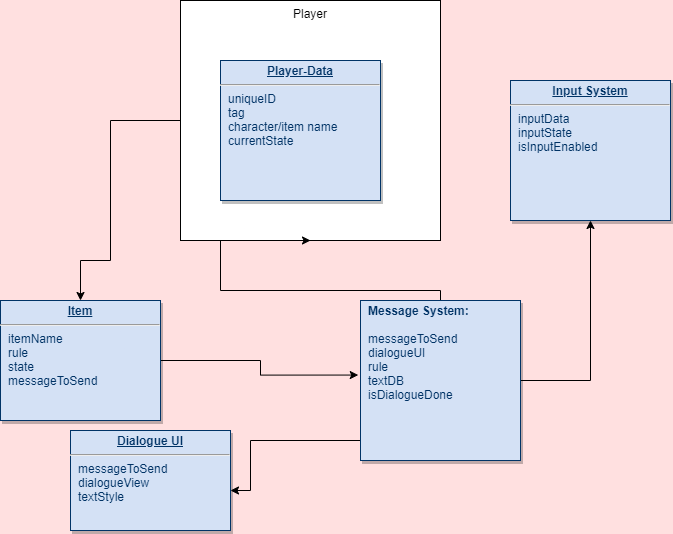

The diagram above was exported from draw.io. Its source (the exported page's mxGraphModel, read from the mxfile embedded in the PNG):
<mxGraphModel dx="1662" dy="766" grid="1" gridSize="10" guides="1" tooltips="1" connect="1" arrows="1" fold="1" page="1" pageScale="1" pageWidth="826" pageHeight="1169" background="#FFE0E0" math="0" shadow="0">
  <root>
    <mxCell id="0" />
    <mxCell id="1" parent="0" />
    <mxCell id="Ufl6a2jSMkOiO_FNKc7k-128" style="edgeStyle=orthogonalEdgeStyle;rounded=0;orthogonalLoop=1;jettySize=auto;html=1;entryX=0.5;entryY=0;entryDx=0;entryDy=0;" parent="1" source="Ufl6a2jSMkOiO_FNKc7k-121" target="28" edge="1">
      <mxGeometry relative="1" as="geometry">
        <Array as="points">
          <mxPoint x="240" y="370" />
          <mxPoint x="210" y="370" />
        </Array>
      </mxGeometry>
    </mxCell>
    <mxCell id="Ufl6a2jSMkOiO_FNKc7k-121" value="Player" style="rounded=0;whiteSpace=wrap;html=1;verticalAlign=top;" parent="1" vertex="1">
      <mxGeometry x="310" y="110" width="260" height="240" as="geometry" />
    </mxCell>
    <mxCell id="Ufl6a2jSMkOiO_FNKc7k-125" style="edgeStyle=orthogonalEdgeStyle;rounded=0;orthogonalLoop=1;jettySize=auto;html=1;" parent="1" source="21" target="Ufl6a2jSMkOiO_FNKc7k-119" edge="1">
      <mxGeometry relative="1" as="geometry">
        <Array as="points">
          <mxPoint x="380" y="550" />
          <mxPoint x="380" y="600" />
        </Array>
      </mxGeometry>
    </mxCell>
    <mxCell id="Ufl6a2jSMkOiO_FNKc7k-127" style="edgeStyle=orthogonalEdgeStyle;rounded=0;orthogonalLoop=1;jettySize=auto;html=1;entryX=0.5;entryY=1;entryDx=0;entryDy=0;" parent="1" source="21" target="Ufl6a2jSMkOiO_FNKc7k-121" edge="1">
      <mxGeometry relative="1" as="geometry">
        <Array as="points">
          <mxPoint x="350" y="400" />
          <mxPoint x="350" y="350" />
        </Array>
      </mxGeometry>
    </mxCell>
    <mxCell id="Ufl6a2jSMkOiO_FNKc7k-131" style="edgeStyle=orthogonalEdgeStyle;rounded=0;orthogonalLoop=1;jettySize=auto;html=1;" parent="1" source="21" edge="1">
      <mxGeometry relative="1" as="geometry">
        <mxPoint x="720" y="330" as="targetPoint" />
      </mxGeometry>
    </mxCell>
    <mxCell id="21" value="&lt;p style=&quot;margin: 0px ; margin-top: 4px ; text-align: center ; text-decoration: underline&quot;&gt;&lt;/p&gt;&lt;p style=&quot;margin: 0px ; margin-left: 8px&quot;&gt;&lt;b&gt;Message System:&lt;/b&gt;&lt;/p&gt;&lt;p style=&quot;margin: 0px ; margin-left: 8px&quot;&gt;&lt;b&gt;&lt;br&gt;&lt;/b&gt;&lt;/p&gt;&lt;p style=&quot;margin: 0px ; margin-left: 8px&quot;&gt;messageToSend&lt;/p&gt;&lt;p style=&quot;margin: 0px ; margin-left: 8px&quot;&gt;dialogueUI&lt;/p&gt;&lt;p style=&quot;margin: 0px ; margin-left: 8px&quot;&gt;rule&lt;/p&gt;&lt;p style=&quot;margin: 0px ; margin-left: 8px&quot;&gt;textDB&lt;/p&gt;&lt;p style=&quot;margin: 0px ; margin-left: 8px&quot;&gt;isDialogueDone&lt;/p&gt;&lt;p style=&quot;margin: 0px ; margin-left: 8px&quot;&gt;&lt;b&gt;&lt;br&gt;&lt;/b&gt;&lt;/p&gt;&lt;p style=&quot;margin: 0px ; margin-left: 8px&quot;&gt;&lt;br&gt;&lt;/p&gt;" style="verticalAlign=top;align=left;overflow=fill;fontSize=12;fontFamily=Helvetica;html=1;strokeColor=#003366;shadow=1;fillColor=#D4E1F5;fontColor=#003366" parent="1" vertex="1">
      <mxGeometry x="490" y="409.9999999999998" width="160" height="160" as="geometry" />
    </mxCell>
    <mxCell id="Ufl6a2jSMkOiO_FNKc7k-124" style="edgeStyle=orthogonalEdgeStyle;rounded=0;orthogonalLoop=1;jettySize=auto;html=1;entryX=-0.014;entryY=0.466;entryDx=0;entryDy=0;entryPerimeter=0;" parent="1" source="28" target="21" edge="1">
      <mxGeometry relative="1" as="geometry" />
    </mxCell>
    <mxCell id="28" value="&lt;p style=&quot;margin: 0px ; margin-top: 4px ; text-align: center ; text-decoration: underline&quot;&gt;&lt;strong&gt;Item&lt;/strong&gt;&lt;/p&gt;&lt;hr&gt;&lt;p style=&quot;margin: 0px ; margin-left: 8px&quot;&gt;&lt;span&gt;itemName&lt;/span&gt;&lt;br&gt;&lt;/p&gt;&lt;p style=&quot;margin: 0px ; margin-left: 8px&quot;&gt;&lt;span&gt;rule&lt;/span&gt;&lt;/p&gt;&lt;p style=&quot;margin: 0px ; margin-left: 8px&quot;&gt;&lt;span&gt;state&lt;/span&gt;&lt;/p&gt;&lt;p style=&quot;margin: 0px ; margin-left: 8px&quot;&gt;&lt;span&gt;messageToSend&lt;/span&gt;&lt;/p&gt;&lt;p style=&quot;margin: 0px ; margin-left: 8px&quot;&gt;&lt;span&gt;&lt;br&gt;&lt;/span&gt;&lt;/p&gt;" style="verticalAlign=top;align=left;overflow=fill;fontSize=12;fontFamily=Helvetica;html=1;strokeColor=#003366;shadow=1;fillColor=#D4E1F5;fontColor=#003366" parent="1" vertex="1">
      <mxGeometry x="130" y="410" width="160" height="120" as="geometry" />
    </mxCell>
    <mxCell id="25" value="&lt;p style=&quot;margin: 0px ; margin-top: 4px ; text-align: center ; text-decoration: underline&quot;&gt;&lt;strong&gt;Player-Data&lt;/strong&gt;&lt;/p&gt;&lt;hr&gt;&lt;p style=&quot;margin: 0px ; margin-left: 8px&quot;&gt;uniqueID&lt;/p&gt;&lt;p style=&quot;margin: 0px ; margin-left: 8px&quot;&gt;tag&lt;/p&gt;&lt;p style=&quot;margin: 0px ; margin-left: 8px&quot;&gt;character/item name&lt;/p&gt;&lt;p style=&quot;margin: 0px ; margin-left: 8px&quot;&gt;currentState&lt;/p&gt;&lt;p style=&quot;margin: 0px ; margin-left: 8px&quot;&gt;&lt;br&gt;&lt;/p&gt;" style="verticalAlign=top;align=left;overflow=fill;fontSize=12;fontFamily=Helvetica;html=1;strokeColor=#003366;shadow=1;fillColor=#D4E1F5;fontColor=#003366" parent="1" vertex="1">
      <mxGeometry x="350" y="170" width="160" height="140" as="geometry" />
    </mxCell>
    <mxCell id="Ufl6a2jSMkOiO_FNKc7k-119" value="&lt;p style=&quot;margin: 0px ; margin-top: 4px ; text-align: center ; text-decoration: underline&quot;&gt;&lt;b&gt;Dialogue UI&lt;/b&gt;&lt;/p&gt;&lt;hr&gt;&lt;p style=&quot;margin: 0px ; margin-left: 8px&quot;&gt;messageToSend&lt;/p&gt;&lt;p style=&quot;margin: 0px ; margin-left: 8px&quot;&gt;dialogueView&lt;/p&gt;&lt;p style=&quot;margin: 0px ; margin-left: 8px&quot;&gt;textStyle&lt;/p&gt;&lt;p style=&quot;margin: 0px ; margin-left: 8px&quot;&gt;&lt;br&gt;&lt;/p&gt;&lt;p style=&quot;margin: 0px ; margin-left: 8px&quot;&gt;&lt;span&gt;&lt;br&gt;&lt;/span&gt;&lt;/p&gt;" style="verticalAlign=top;align=left;overflow=fill;fontSize=12;fontFamily=Helvetica;html=1;strokeColor=#003366;shadow=1;fillColor=#D4E1F5;fontColor=#003366" parent="1" vertex="1">
      <mxGeometry x="200" y="540" width="160" height="100" as="geometry" />
    </mxCell>
    <mxCell id="Ufl6a2jSMkOiO_FNKc7k-120" value="&lt;p style=&quot;margin: 0px ; margin-top: 4px ; text-align: center ; text-decoration: underline&quot;&gt;&lt;strong&gt;Input System&lt;/strong&gt;&lt;/p&gt;&lt;hr&gt;&lt;p style=&quot;margin: 0px ; margin-left: 8px&quot;&gt;inputData&lt;/p&gt;&lt;p style=&quot;margin: 0px ; margin-left: 8px&quot;&gt;inputState&lt;/p&gt;&lt;p style=&quot;margin: 0px ; margin-left: 8px&quot;&gt;isInputEnabled&lt;/p&gt;&lt;p style=&quot;margin: 0px ; margin-left: 8px&quot;&gt;&lt;br&gt;&lt;/p&gt;&lt;p style=&quot;margin: 0px ; margin-left: 8px&quot;&gt;&lt;span&gt;&lt;br&gt;&lt;/span&gt;&lt;/p&gt;" style="verticalAlign=top;align=left;overflow=fill;fontSize=12;fontFamily=Helvetica;html=1;strokeColor=#003366;shadow=1;fillColor=#D4E1F5;fontColor=#003366" parent="1" vertex="1">
      <mxGeometry x="640" y="190" width="160" height="140" as="geometry" />
    </mxCell>
  </root>
</mxGraphModel>